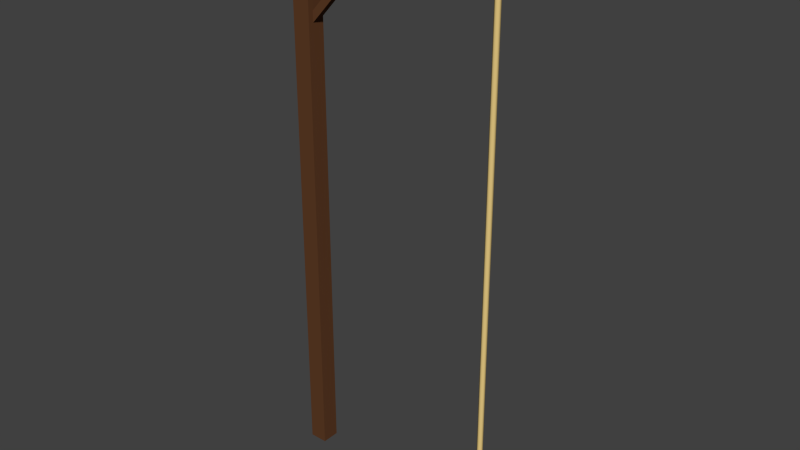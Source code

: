 # Source: rope.blend  (saved by Blender 2.76.0; exported with 4.5.12 LTS)
import bpy
from mathutils import Matrix  # noqa: F401  (used for matrix-valued properties, if any)

bpy.ops.wm.read_factory_settings(use_empty=True)
scene = bpy.context.scene
scene.name = 'Scene'

# ---- collections
col_collection_1 = bpy.data.collections.new('Collection 1'); scene.collection.children.link(col_collection_1)

# ---- materials (node trees are filled in below, after node groups)
mat_wood = bpy.data.materials.new('Wood')
mat_wood.alpha_threshold = 0.0
mat_wood.use_transparent_shadow = False
mat_wood.diffuse_color = (0.1149, 0.04639, 0.01971, 1.0)
mat_wood.roughness = 0.5
mat_metal = bpy.data.materials.new('Metal')
mat_metal.alpha_threshold = 0.0
mat_metal.use_transparent_shadow = False
mat_metal.diffuse_color = (0.2883, 0.2883, 0.2883, 1.0)
mat_metal.roughness = 0.5
mat_rope = bpy.data.materials.new('Rope')
mat_rope.alpha_threshold = 0.0
mat_rope.use_transparent_shadow = False
mat_rope.diffuse_color = (0.8, 0.5898, 0.2262, 1.0)
mat_rope.roughness = 0.5

# ---- material node trees

# ---- world
world_world = bpy.data.worlds.new('World'); scene.world = world_world
world_world.color = (0.05088, 0.05088, 0.05088)
world_world.use_sun_shadow = False
world_world.sun_shadow_jitter_overblur = 0.0
world_world.cycles.sampling_method = 'MANUAL'
world_world.cycles.sample_map_resolution = 256

# ---- meshes
me_cube_001 = bpy.data.meshes.new('Cube.001')
me_cube_001.from_pydata([(-0.01637, 6.413, 0.0524), (1.303, 7.838, 0.0524), (-0.01637, 6.413, -0.05239), (1.303, 7.838, -0.05239), (0.06051, 6.342, 0.0524), (1.38, 7.767, 0.0524), (0.06051, 6.342, -0.05239), (1.38, 7.767, -0.05239), (2.585, 8.0, 0.2033), (3.092, 8.0, 0.2033), (2.585, 8.0, -0.2033), (3.092, 8.0, -0.2033), (2.585, 7.594, 0.2033), (3.092, 7.594, 0.2033), (2.585, 7.594, -0.2033), (3.092, 7.594, -0.2033), (0.02207, 7.883, 0.08582), (3.011, 7.883, 0.08581), (0.02207, 7.883, -0.08581), (3.011, 7.883, -0.08581), (0.02207, 7.711, 0.08582), (3.011, 7.711, 0.08581), (0.02207, 7.711, -0.08581), (3.011, 7.711, -0.08581), (-0.1285, 5.616e-09, 0.1285), (-0.1285, 8.052, 0.1285), (-0.1285, -5.616e-09, -0.1285), (-0.1285, 8.052, -0.1285), (0.1285, 5.616e-09, 0.1285), (0.1285, 8.052, 0.1285), (0.1285, -5.616e-09, -0.1285), (0.1285, 8.052, -0.1285)], [], [(1, 3, 2, 0), (3, 7, 6, 2), (7, 5, 4, 6), (5, 1, 0, 4), (0, 2, 6, 4), (5, 7, 3, 1), (9, 11, 10, 8), (11, 15, 14, 10), (15, 13, 12, 14), (13, 9, 8, 12), (8, 10, 14, 12), (13, 15, 11, 9), (17, 19, 18, 16), (19, 23, 22, 18), (23, 21, 20, 22), (21, 17, 16, 20), (16, 18, 22, 20), (21, 23, 19, 17), (25, 27, 26, 24), (27, 31, 30, 26), (31, 29, 28, 30), (29, 25, 24, 28), (24, 26, 30, 28), (29, 31, 27, 25)])
me_cube_001.polygons.foreach_set('material_index', [0, 0, 0, 0, 0, 0, 1, 1, 1, 1, 1, 1, 0, 0, 0, 0, 0, 0, 0, 0, 0, 0, 0, 0])
me_cube_001.materials.append(mat_wood)
me_cube_001.materials.append(mat_metal)
me_cube_001.use_remesh_preserve_volume = False
me_cube_001.use_remesh_preserve_attributes = False
me_cube_001.use_mirror_vertex_groups = False
me_cube_001.update()
me_circle = bpy.data.meshes.new('Circle')
me_circle.from_pydata([(1.114e-08, 0.5937, -0.03995), (-0.0346, 0.5937, -0.01998), (-0.0346, 0.5937, 0.01998), (1.463e-08, 0.5937, 0.03995), (0.0346, 0.5937, 0.01998), (0.0346, 0.5937, -0.01998), (1.114e-08, 7.818, -0.03995), (-0.0346, 7.818, -0.01998), (-0.0346, 7.818, 0.01998), (1.463e-08, 7.818, 0.03995), (0.0346, 7.818, 0.01998), (0.0346, 7.818, -0.01998), (-0.0346, 0.9377, 0.01998), (-0.0346, 1.282, 0.01998), (-0.0346, 1.626, 0.01998), (-0.0346, 1.97, 0.01998), (-0.0346, 2.314, 0.01998), (-0.0346, 2.658, 0.01998), (-0.0346, 3.002, 0.01998), (-0.0346, 3.346, 0.01998), (-0.0346, 3.69, 0.01998), (-0.0346, 4.034, 0.01998), (-0.0346, 4.378, 0.01998), (-0.0346, 4.722, 0.01998), (-0.0346, 5.066, 0.01998), (-0.0346, 5.41, 0.01998), (-0.0346, 5.754, 0.01998), (-0.0346, 6.098, 0.01998), (-0.0346, 6.442, 0.01998), (-0.0346, 6.786, 0.01998), (-0.0346, 7.13, 0.01998), (-0.0346, 7.474, 0.01998), (1.463e-08, 7.474, 0.03995), (1.463e-08, 7.13, 0.03995), (1.463e-08, 6.786, 0.03995), (1.463e-08, 6.442, 0.03995), (1.463e-08, 6.098, 0.03995), (1.463e-08, 5.754, 0.03995), (1.463e-08, 5.41, 0.03995), (1.463e-08, 5.066, 0.03995), (1.463e-08, 4.722, 0.03995), (1.463e-08, 4.378, 0.03995), (1.463e-08, 4.034, 0.03995), (1.463e-08, 3.69, 0.03995), (1.463e-08, 3.346, 0.03995), (1.463e-08, 3.002, 0.03995), (1.463e-08, 2.658, 0.03995), (1.463e-08, 2.314, 0.03995), (1.463e-08, 1.97, 0.03995), (1.463e-08, 1.626, 0.03995), (1.463e-08, 1.282, 0.03995), (1.463e-08, 0.9377, 0.03995), (1.114e-08, 0.9377, -0.03995), (1.114e-08, 1.282, -0.03995), (1.114e-08, 1.626, -0.03995), (1.114e-08, 1.97, -0.03995), (1.114e-08, 2.314, -0.03995), (1.114e-08, 2.658, -0.03995), (1.114e-08, 3.002, -0.03995), (1.114e-08, 3.346, -0.03995), (1.114e-08, 3.69, -0.03995), (1.114e-08, 4.034, -0.03995), (1.114e-08, 4.378, -0.03995), (1.114e-08, 4.722, -0.03995), (1.114e-08, 5.066, -0.03995), (1.114e-08, 5.41, -0.03995), (1.114e-08, 5.754, -0.03995), (1.114e-08, 6.098, -0.03995), (1.114e-08, 6.442, -0.03995), (1.114e-08, 6.786, -0.03995), (1.114e-08, 7.13, -0.03995), (1.114e-08, 7.474, -0.03995), (-0.0346, 7.474, -0.01998), (-0.0346, 7.13, -0.01998), (-0.0346, 6.786, -0.01998), (-0.0346, 6.442, -0.01998), (-0.0346, 6.098, -0.01998), (-0.0346, 5.754, -0.01998), (-0.0346, 5.41, -0.01998), (-0.0346, 5.066, -0.01998), (-0.0346, 4.722, -0.01998), (-0.0346, 4.378, -0.01998), (-0.0346, 4.034, -0.01998), (-0.0346, 3.69, -0.01998), (-0.0346, 3.346, -0.01998), (-0.0346, 3.002, -0.01998), (-0.0346, 2.658, -0.01998), (-0.0346, 2.314, -0.01998), (-0.0346, 1.97, -0.01998), (-0.0346, 1.626, -0.01998), (-0.0346, 1.282, -0.01998), (-0.0346, 0.9377, -0.01998), (0.0346, 0.9377, -0.01998), (0.0346, 1.282, -0.01998), (0.0346, 1.626, -0.01998), (0.0346, 1.97, -0.01998), (0.0346, 2.314, -0.01998), (0.0346, 2.658, -0.01998), (0.0346, 3.002, -0.01998), (0.0346, 3.346, -0.01998), (0.0346, 3.69, -0.01998), (0.0346, 4.034, -0.01998), (0.0346, 4.378, -0.01998), (0.0346, 4.722, -0.01998), (0.0346, 5.066, -0.01998), (0.0346, 5.41, -0.01998), (0.0346, 5.754, -0.01998), (0.0346, 6.098, -0.01998), (0.0346, 6.442, -0.01998), (0.0346, 6.786, -0.01998), (0.0346, 7.13, -0.01998), (0.0346, 7.474, -0.01998), (0.0346, 7.474, 0.01998), (0.0346, 7.13, 0.01998), (0.0346, 6.786, 0.01998), (0.0346, 6.442, 0.01998), (0.0346, 6.098, 0.01998), (0.0346, 5.754, 0.01998), (0.0346, 5.41, 0.01998), (0.0346, 5.066, 0.01998), (0.0346, 4.722, 0.01998), (0.0346, 4.378, 0.01998), (0.0346, 4.034, 0.01998), (0.0346, 3.69, 0.01998), (0.0346, 3.346, 0.01998), (0.0346, 3.002, 0.01998), (0.0346, 2.658, 0.01998), (0.0346, 2.314, 0.01998), (0.0346, 1.97, 0.01998), (0.0346, 1.626, 0.01998), (0.0346, 1.282, 0.01998), (0.0346, 0.9377, 0.01998)], [], [(32, 9, 8, 31), (72, 7, 6, 71), (71, 6, 11, 111), (112, 10, 9, 32), (31, 8, 7, 72), (111, 11, 10, 112), (5, 92, 131, 4), (92, 93, 130, 131), (93, 94, 129, 130), (94, 95, 128, 129), (95, 96, 127, 128), (96, 97, 126, 127), (97, 98, 125, 126), (98, 99, 124, 125), (99, 100, 123, 124), (100, 101, 122, 123), (101, 102, 121, 122), (102, 103, 120, 121), (103, 104, 119, 120), (104, 105, 118, 119), (105, 106, 117, 118), (106, 107, 116, 117), (107, 108, 115, 116), (108, 109, 114, 115), (109, 110, 113, 114), (110, 111, 112, 113), (2, 12, 91, 1), (12, 13, 90, 91), (13, 14, 89, 90), (14, 15, 88, 89), (15, 16, 87, 88), (16, 17, 86, 87), (17, 18, 85, 86), (18, 19, 84, 85), (19, 20, 83, 84), (20, 21, 82, 83), (21, 22, 81, 82), (22, 23, 80, 81), (23, 24, 79, 80), (24, 25, 78, 79), (25, 26, 77, 78), (26, 27, 76, 77), (27, 28, 75, 76), (28, 29, 74, 75), (29, 30, 73, 74), (30, 31, 72, 73), (4, 131, 51, 3), (131, 130, 50, 51), (130, 129, 49, 50), (129, 128, 48, 49), (128, 127, 47, 48), (127, 126, 46, 47), (126, 125, 45, 46), (125, 124, 44, 45), (124, 123, 43, 44), (123, 122, 42, 43), (122, 121, 41, 42), (121, 120, 40, 41), (120, 119, 39, 40), (119, 118, 38, 39), (118, 117, 37, 38), (117, 116, 36, 37), (116, 115, 35, 36), (115, 114, 34, 35), (114, 113, 33, 34), (113, 112, 32, 33), (0, 52, 92, 5), (52, 53, 93, 92), (53, 54, 94, 93), (54, 55, 95, 94), (55, 56, 96, 95), (56, 57, 97, 96), (57, 58, 98, 97), (58, 59, 99, 98), (59, 60, 100, 99), (60, 61, 101, 100), (61, 62, 102, 101), (62, 63, 103, 102), (63, 64, 104, 103), (64, 65, 105, 104), (65, 66, 106, 105), (66, 67, 107, 106), (67, 68, 108, 107), (68, 69, 109, 108), (69, 70, 110, 109), (70, 71, 111, 110), (1, 91, 52, 0), (91, 90, 53, 52), (90, 89, 54, 53), (89, 88, 55, 54), (88, 87, 56, 55), (87, 86, 57, 56), (86, 85, 58, 57), (85, 84, 59, 58), (84, 83, 60, 59), (83, 82, 61, 60), (82, 81, 62, 61), (81, 80, 63, 62), (80, 79, 64, 63), (79, 78, 65, 64), (78, 77, 66, 65), (77, 76, 67, 66), (76, 75, 68, 67), (75, 74, 69, 68), (74, 73, 70, 69), (73, 72, 71, 70), (3, 51, 12, 2), (51, 50, 13, 12), (50, 49, 14, 13), (49, 48, 15, 14), (48, 47, 16, 15), (47, 46, 17, 16), (46, 45, 18, 17), (45, 44, 19, 18), (44, 43, 20, 19), (43, 42, 21, 20), (42, 41, 22, 21), (41, 40, 23, 22), (40, 39, 24, 23), (39, 38, 25, 24), (38, 37, 26, 25), (37, 36, 27, 26), (36, 35, 28, 27), (35, 34, 29, 28), (34, 33, 30, 29), (33, 32, 31, 30)])
me_circle.polygons.foreach_set('use_smooth', [True] * 126)
me_circle.materials.append(mat_rope)
me_circle.use_remesh_preserve_volume = False
me_circle.use_remesh_preserve_attributes = False
me_circle.use_mirror_vertex_groups = False
me_circle.update()
arm_armature = bpy.data.armatures.new('Armature')  # bones are not reproduced

# ---- objects
ob_ropestand = bpy.data.objects.new('RopeStand', me_cube_001)
ob_roperig = bpy.data.objects.new('RopeRig', arm_armature)
ob_ropemesh = bpy.data.objects.new('RopeMesh', me_circle)

# ---- transforms, parenting, visibility, modifiers, constraints
ob_ropestand.location = (-2.848, 0.0, 0.0)
ob_ropestand.rotation_euler = (1.571, -0.0, 0.0)
ob_ropestand.lineart.crease_threshold = 0.0
ob_roperig.location = (0.0, 0.0, 0.0)
ob_roperig.rotation_euler = (1.571, -0.0, 0.0)
ob_roperig.lineart.crease_threshold = 0.0
ob_ropemesh.parent = ob_roperig
ob_ropemesh.matrix_parent_inverse = Matrix(((1.0, 0.0, 0.0, 0.0), (0.0, 7.55e-08, 1.0, 0.0), (0.0, -1.0, 7.55e-08, 0.0), (0.0, 0.0, 0.0, 1.0)))
ob_ropemesh.location = (0.0, 0.0, 0.0)
ob_ropemesh.rotation_euler = (1.571, -0.0, 0.0)
ob_ropemesh.lineart.crease_threshold = 0.0
_vg = ob_ropemesh.vertex_groups.new(name='Bone')
for _i, _w in zip([6, 7, 8, 9, 10, 11, 31, 32, 71, 72, 111, 112], [0.9996, 0.9996, 0.9996, 0.9996, 0.9996, 0.9996, 0.9859, 0.9859, 0.9859, 0.9859, 0.9859, 0.9859]): _vg.add([_i], _w, 'REPLACE')
_vg = ob_ropemesh.vertex_groups.new(name='Bone.001')
for _i, _w in zip([29, 30, 33, 34, 69, 70, 73, 74, 109, 110, 113, 114], [0.9857, 0.9857, 0.9857, 0.9857, 0.9857, 0.9857, 0.9857, 0.9857, 0.9857, 0.9857, 0.9857, 0.9857]): _vg.add([_i], _w, 'REPLACE')
_vg = ob_ropemesh.vertex_groups.new(name='Bone.002')
for _i, _w in zip([28, 35, 68, 75, 108, 115], [0.9717, 0.9717, 0.9717, 0.9717, 0.9717, 0.9717]): _vg.add([_i], _w, 'REPLACE')
_vg = ob_ropemesh.vertex_groups.new(name='Bone.003')
for _i, _w in zip([27, 36, 67, 76, 107, 116], [0.9717, 0.9717, 0.9717, 0.9717, 0.9717, 0.9717]): _vg.add([_i], _w, 'REPLACE')
_vg = ob_ropemesh.vertex_groups.new(name='Bone.004')
for _i, _w in zip([25, 26, 37, 38, 65, 66, 77, 78, 105, 106, 117, 118], [0.9857, 0.9857, 0.9857, 0.9857, 0.9857, 0.9857, 0.9857, 0.9857, 0.9857, 0.9857, 0.9857, 0.9857]): _vg.add([_i], _w, 'REPLACE')
_vg = ob_ropemesh.vertex_groups.new(name='Bone.005')
for _i, _w in zip([24, 39, 64, 79, 104, 119], [0.9717, 0.9717, 0.9717, 0.9717, 0.9717, 0.9717]): _vg.add([_i], _w, 'REPLACE')
_vg = ob_ropemesh.vertex_groups.new(name='Bone.006')
for _i, _w in zip([23, 40, 63, 80, 103, 120], [0.9717, 0.9717, 0.9717, 0.9717, 0.9717, 0.9717]): _vg.add([_i], _w, 'REPLACE')
_vg = ob_ropemesh.vertex_groups.new(name='Bone.007')
for _i, _w in zip([21, 22, 41, 42, 61, 62, 81, 82, 101, 102, 121, 122], [0.9857, 0.9857, 0.9857, 0.9857, 0.9857, 0.9857, 0.9857, 0.9857, 0.9857, 0.9857, 0.9857, 0.9857]): _vg.add([_i], _w, 'REPLACE')
_vg = ob_ropemesh.vertex_groups.new(name='Bone.008')
for _i, _w in zip([20, 43, 60, 83, 100, 123], [0.9717, 0.9717, 0.9717, 0.9717, 0.9717, 0.9717]): _vg.add([_i], _w, 'REPLACE')
_vg = ob_ropemesh.vertex_groups.new(name='Bone.009')
for _i, _w in zip([19, 44, 59, 84, 99, 124], [0.9717, 0.9717, 0.9717, 0.9717, 0.9717, 0.9717]): _vg.add([_i], _w, 'REPLACE')
_vg = ob_ropemesh.vertex_groups.new(name='Bone.010')
for _i, _w in zip([17, 18, 45, 46, 57, 58, 85, 86, 97, 98, 125, 126], [0.9857, 0.9857, 0.9857, 0.9857, 0.9857, 0.9857, 0.9857, 0.9857, 0.9857, 0.9857, 0.9857, 0.9857]): _vg.add([_i], _w, 'REPLACE')
_vg = ob_ropemesh.vertex_groups.new(name='Bone.011')
for _i, _w in zip([16, 47, 56, 87, 96, 127], [0.9717, 0.9717, 0.9717, 0.9717, 0.9717, 0.9717]): _vg.add([_i], _w, 'REPLACE')
_vg = ob_ropemesh.vertex_groups.new(name='Bone.012')
for _i, _w in zip([15, 48, 55, 88, 95, 128], [0.9717, 0.9717, 0.9717, 0.9717, 0.9717, 0.9717]): _vg.add([_i], _w, 'REPLACE')
_vg = ob_ropemesh.vertex_groups.new(name='Bone.013')
for _i, _w in zip([13, 14, 49, 50, 53, 54, 89, 90, 93, 94, 129, 130], [0.9857, 0.9857, 0.9857, 0.9857, 0.9857, 0.9857, 0.9857, 0.9857, 0.9857, 0.9857, 0.9857, 0.9857]): _vg.add([_i], _w, 'REPLACE')
_vg = ob_ropemesh.vertex_groups.new(name='Bone.014')
for _i, _w in zip([0, 1, 2, 3, 4, 5, 12, 51, 52, 91, 92, 131], [0.9996, 0.9996, 0.9996, 0.9996, 0.9996, 0.9996, 0.9859, 0.9859, 0.9859, 0.9859, 0.9859, 0.9859]): _vg.add([_i], _w, 'REPLACE')
_m = ob_ropemesh.modifiers.new('Armature', 'ARMATURE')
_m.object = ob_roperig

# ---- collection membership
col_collection_1.objects.link(ob_ropestand)
col_collection_1.objects.link(ob_roperig)
col_collection_1.objects.link(ob_ropemesh)

# ---- scene / render settings (as saved in the file)
scene.frame_start = 1; scene.frame_end = 250; scene.frame_set(1)
scene.render.engine = 'BLENDER_EEVEE_NEXT'
scene.render.resolution_percentage = 50
scene.render.dither_intensity = 0.0
scene.cycles.use_denoising = False
scene.cycles.samples = 10
scene.cycles.sampling_pattern = 'TABULATED_SOBOL'
scene.cycles.light_sampling_threshold = 0.0
scene.cycles.use_adaptive_sampling = False
scene.cycles.use_light_tree = False
scene.cycles.blur_glossy = 0.0
scene.cycles.pixel_filter_type = 'GAUSSIAN'
scene.cycles.sample_clamp_indirect = 0.0
scene.view_settings.view_transform = 'Standard'
bpy.context.view_layer.update()

# ---- added for rendering (the .blend has no active camera and no usable light): camera, sun
cam_auto = bpy.data.cameras.new('AutoCamera')
cam_auto.lens = 50.0
cam_auto.sensor_width = 36.0
cam_auto.clip_end = 1000.0
ob_auto_camera = bpy.data.objects.new('AutoCamera', cam_auto)
scene.collection.objects.link(ob_auto_camera)
ob_auto_camera.location = (6.66653, -9.63897, 10.452)
ob_auto_camera.rotation_euler = (1.09748, -7.21219e-08, 0.694738)
scene.camera = ob_auto_camera
light_auto_sun = bpy.data.lights.new('AutoSun', 'SUN')
light_auto_sun.energy = 3.0
light_auto_sun.angle = 0.0523599
ob_auto_sun = bpy.data.objects.new('AutoSun', light_auto_sun)
scene.collection.objects.link(ob_auto_sun)
ob_auto_sun.rotation_euler = (0.872665, 0.174533, 0.523599)
bpy.context.view_layer.update()
